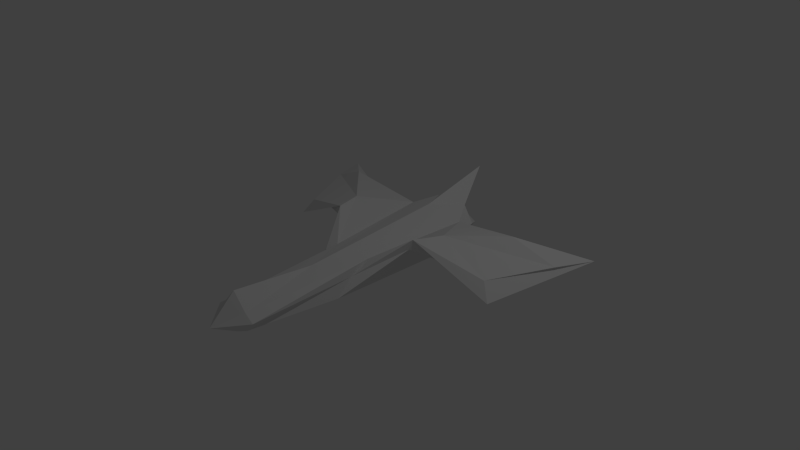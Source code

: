 # Source: ship.blend  (saved by Blender 2.76.0; exported with 4.5.12 LTS)
import bpy
from mathutils import Matrix  # noqa: F401  (used for matrix-valued properties, if any)

bpy.ops.wm.read_factory_settings(use_empty=True)
scene = bpy.context.scene
scene.name = 'Scene'

# ---- collections
col_collection_1 = bpy.data.collections.new('Collection 1'); scene.collection.children.link(col_collection_1)

# ---- world
world_world = bpy.data.worlds.new('World'); scene.world = world_world
world_world.color = (0.05088, 0.05088, 0.05088)
world_world.use_sun_shadow = False
world_world.sun_shadow_jitter_overblur = 0.0
world_world.cycles.sampling_method = 'MANUAL'
world_world.cycles.sample_map_resolution = 256

# ---- cameras
cam_camera = bpy.data.cameras.new('Camera')
cam_camera.clip_end = 100.0
cam_camera.lens = 35.0
cam_camera.sensor_width = 32.0
cam_camera.sensor_height = 18.0
cam_camera.ortho_scale = 7.314
cam_camera.dof.focus_distance = 0.0
cam_camera.dof.aperture_fstop = 128.0

# ---- lights
light_lamp = bpy.data.lights.new('Lamp', 'POINT')
light_lamp.transmission_factor = 0.0
light_lamp.cutoff_distance = 30.0
light_lamp.energy = 100.0
light_lamp.shadow_buffer_clip_start = 1.001
light_lamp.shadow_soft_size = 0.1
light_lamp.shadow_maximum_resolution = 0.006
light_lamp.use_absolute_resolution = True
light_lamp.cycles.use_multiple_importance_sampling = False

# ---- meshes
me_cube_001 = bpy.data.meshes.new('Cube.001')
me_cube_001.from_pydata([(-0.6437, 0.3061, -0.01342), (-0.822, 0.4123, -0.4363), (-1.143, 0.1432, -0.9853), (-1.443, 0.4157, -1.014), (-0.2828, -0.1903, 0.8326), (-0.436, 0.2228, -1.132), (-0.2828, 0.1736, 0.3599), (-0.2828, -0.2294, -1.0), (0.0, 0.3818, -1.0), (0.0, -0.4215, -1.0), (0.0, 0.2231, 1.0), (0.0, -0.2894, 0.7697), (-0.1995, -0.1169, 2.098), (-0.1995, 0.1169, 2.098), (3.168e-07, 0.3313, 2.098), (0.0, -0.2168, 2.098), (0.0, -0.2011, -1.938), (-0.2828, -0.09281, -1.449), (-0.2394, 0.3007, -1.449), (0.0, 0.6395, -2.004), (-1.564, 0.08974, -0.4556), (-1.61, 0.144, -0.3119), (-1.998, 0.06351, -1.431), (-2.013, 0.1628, -1.135), (-0.6866, 0.445, -0.0384), (-1.296, 0.2467, -1.137), (-0.4048, -0.0009242, -1.0), (-0.2828, 0.03005, 0.6176), (1.51e-07, 0.05232, 1.0), (-1.51e-07, 0.1579, -1.0), (-0.3289, 0.03005, 2.098), (3.71e-07, -0.01326, 2.457), (-0.3814, 0.06849, -1.449), (0.0, 0.06947, -1.693), (-1.757, -0.07251, -0.2121), (-2.22, 0.1254, -1.661)], [], [(25, 2, 22, 35), (25, 26, 7, 2), (10, 6, 13, 14), (27, 24, 0, 4), (10, 8, 5, 6), (6, 5, 3, 1), (0, 2, 7, 4), (4, 7, 9, 11), (31, 30, 12, 15), (26, 5, 18, 32), (28, 10, 14, 31), (27, 4, 12, 30), (4, 11, 15, 12), (32, 33, 16, 17), (5, 8, 19, 18), (29, 9, 16, 33), (9, 7, 17, 16), (34, 35, 22, 20), (24, 1, 21, 34), (2, 0, 20, 22), (1, 3, 23, 21), (0, 24, 34, 20), (21, 23, 35, 34), (8, 29, 33, 19), (18, 19, 33, 32), (6, 27, 30, 13), (11, 28, 31, 15), (7, 26, 32, 17), (14, 13, 30, 31), (6, 1, 24, 27), (3, 5, 26, 25), (3, 25, 35, 23)])
me_cube_001.use_remesh_preserve_volume = False
me_cube_001.use_remesh_preserve_attributes = False
me_cube_001.use_mirror_vertex_groups = False
me_cube_001.update()

# ---- objects
ob_cube = bpy.data.objects.new('Cube', me_cube_001)
ob_lamp = bpy.data.objects.new('Lamp', light_lamp)
ob_camera = bpy.data.objects.new('Camera', cam_camera)

# ---- transforms, parenting, visibility, modifiers, constraints
ob_cube.location = (0.0, 0.0, 0.0)
ob_cube.rotation_euler = (1.571, -0.0, 0.0)
ob_cube.lineart.crease_threshold = 0.0
_m = ob_cube.modifiers.new('Mirror', 'MIRROR')
_m.use_clip = True
ob_lamp.location = (4.076, 1.005, 5.904)
ob_lamp.rotation_euler = (0.6503, 0.05522, 1.866)
ob_lamp.lock_rotations_4d = False
ob_lamp.empty_display_type = 'ARROWS'
ob_lamp.color = (0.0, 0.0, 0.0, 0.0)
ob_lamp.lineart.crease_threshold = 0.0
ob_camera.location = (7.481, -6.508, 5.344)
ob_camera.rotation_euler = (1.109, 0.01082, 0.8149)
ob_camera.lock_rotations_4d = False
ob_camera.empty_display_type = 'ARROWS'
ob_camera.color = (0.0, 0.0, 0.0, 0.0)
ob_camera.display_type = 'WIRE'
ob_camera.lineart.crease_threshold = 0.0

# ---- collection membership
col_collection_1.objects.link(ob_cube)
col_collection_1.objects.link(ob_lamp)
col_collection_1.objects.link(ob_camera)

# ---- scene / render settings (as saved in the file)
scene.camera = ob_camera
scene.frame_start = 1; scene.frame_end = 250; scene.frame_set(1)
scene.render.engine = 'BLENDER_EEVEE_NEXT'
scene.render.resolution_percentage = 50
scene.render.dither_intensity = 0.0
scene.cycles.use_denoising = False
scene.cycles.samples = 10
scene.cycles.sampling_pattern = 'TABULATED_SOBOL'
scene.cycles.light_sampling_threshold = 0.0
scene.cycles.use_adaptive_sampling = False
scene.cycles.use_light_tree = False
scene.cycles.blur_glossy = 0.0
scene.cycles.pixel_filter_type = 'GAUSSIAN'
scene.cycles.sample_clamp_indirect = 0.0
scene.view_settings.view_transform = 'Standard'
bpy.context.view_layer.update()
